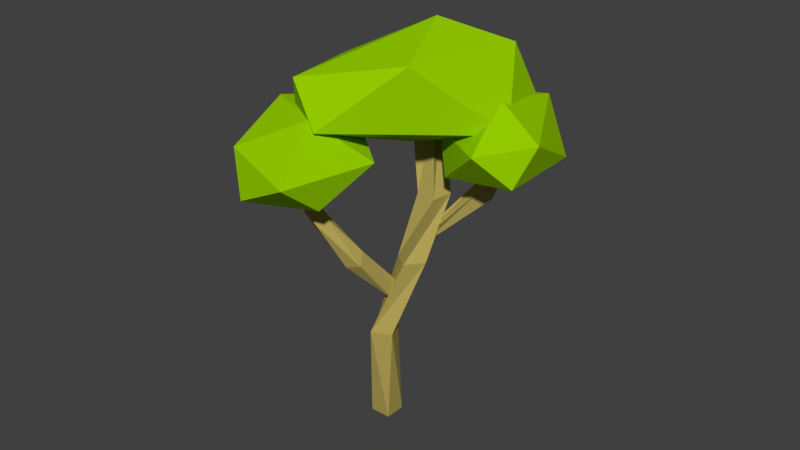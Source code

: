 # Source: Tree_Summer_2.blend  (saved by Blender 2.79.0; exported with 4.5.12 LTS)
import bpy
from mathutils import Matrix  # noqa: F401  (used for matrix-valued properties, if any)

bpy.ops.wm.read_factory_settings(use_empty=True)
scene = bpy.context.scene
scene.name = 'Scene'

# ---- collections
col_collection_1 = bpy.data.collections.new('Collection 1'); scene.collection.children.link(col_collection_1)

# ---- materials (node trees are filled in below, after node groups)
mat_secondary = bpy.data.materials.new('Secondary')
mat_secondary.alpha_threshold = 0.0
mat_secondary.use_transparent_shadow = False
mat_secondary.diffuse_color = (0.3, 0.6, 0.0, 1.0)
mat_secondary.roughness = 0.5
mat_primairy = bpy.data.materials.new('Primairy')
mat_primairy.alpha_threshold = 0.0
mat_primairy.use_transparent_shadow = False
mat_primairy.diffuse_color = (0.477, 0.3853, 0.1019, 1.0)
mat_primairy.roughness = 0.5
mat_primairy.line_color = (0.0, 0.0, 0.0, 1.0)

# ---- material node trees

# ---- world
world_world = bpy.data.worlds.new('World'); scene.world = world_world
world_world.color = (0.05088, 0.05088, 0.05088)
world_world.use_sun_shadow = False
world_world.sun_shadow_jitter_overblur = 0.0
world_world.cycles.sampling_method = 'MANUAL'

# ---- meshes
me_icosphere = bpy.data.meshes.new('Icosphere')
me_icosphere.from_pydata([(0.2004, -0.2108, -0.282), (0.2742, -0.5386, -0.1604), (-0.1855, -0.6435, -0.05356), (-0.5289, -0.03757, -0.1312), (-0.1037, 0.6598, -0.1154), (0.4047, 0.3095, -0.1887), (0.1319, -0.4018, 0.2919), (-0.3786, -0.3502, 0.278), (-0.2868, 0.5494, 0.1948), (0.2005, 0.7344, 0.1621), (0.4652, -0.0162, 0.0941), (0.006477, 0.2518, 0.445)], [], [(0, 1, 2), (1, 0, 5), (0, 2, 3), (0, 3, 4), (0, 4, 5), (1, 5, 10), (2, 1, 6), (3, 2, 7), (4, 3, 8), (5, 4, 9), (1, 10, 6), (2, 6, 7), (3, 7, 8), (4, 8, 9), (5, 9, 10), (6, 10, 11), (7, 6, 11), (8, 7, 11), (9, 8, 11), (10, 9, 11)])
me_icosphere.materials.append(mat_secondary)
me_icosphere.use_remesh_preserve_volume = False
me_icosphere.use_remesh_preserve_attributes = False
me_icosphere.use_mirror_vertex_groups = False
me_icosphere.update()
me_cube = bpy.data.meshes.new('Cube')
me_cube.from_pydata([(0.09348, 0.09348, 0.0), (0.09348, -0.09348, 0.0), (-0.09348, -0.09348, 0.0), (-0.09348, 0.09348, 0.0), (0.1218, 0.005553, 0.9348), (0.2007, -0.1639, 0.9348), (0.03123, -0.2429, 0.9348), (-0.0477, -0.07338, 0.9348), (0.2538, 0.1375, 1.615), (0.4017, 0.02309, 1.615), (0.2874, -0.1248, 1.615), (0.1395, -0.01044, 1.615), (0.2621, 0.3063, 2.159), (0.447, 0.2786, 2.159), (0.4193, 0.09371, 2.159), (0.2344, 0.1214, 2.159), (-0.003881, 0.4215, 2.831), (0.1718, 0.4854, 2.831), (0.2357, 0.3097, 2.831), (0.05999, 0.2458, 2.831)], [], [(0, 1, 2, 3), (6, 5, 9, 10), (0, 4, 5, 1), (1, 5, 6, 2), (2, 6, 7, 3), (4, 0, 3, 7), (11, 10, 14, 15), (5, 4, 8, 9), (7, 6, 10, 11), (4, 7, 11, 8), (12, 15, 19, 16), (8, 11, 15, 12), (10, 9, 13, 14), (9, 8, 12, 13), (16, 19, 18, 17), (14, 13, 17, 18), (13, 12, 16, 17), (15, 14, 18, 19)])
me_cube.materials.append(mat_primairy)
me_cube.use_remesh_preserve_volume = False
me_cube.use_remesh_preserve_attributes = False
me_cube.use_mirror_vertex_groups = False
me_cube.update()
me_cube_001 = bpy.data.meshes.new('Cube.001')
me_cube_001.from_pydata([(0.04223, 0.05479, 0.03455), (0.008694, 0.009498, -0.007296), (-0.03692, 0.03836, -0.03866), (0.02854, 0.08601, -0.04827), (-0.04139, 0.04967, 0.6591), (-0.1688, 0.03512, 0.633), (-0.1856, 0.1645, 0.6428), (-0.05817, 0.1791, 0.6689), (-0.03069, -0.01966, 1.07), (-0.08262, 0.07697, 1.142), (-0.01291, 0.1645, 1.074), (0.03902, 0.06789, 1.003)], [], [(0, 1, 2, 3), (0, 4, 5, 1), (1, 5, 6, 2), (2, 6, 7, 3), (4, 0, 3, 7), (6, 5, 9, 10), (8, 11, 10, 9), (5, 4, 8, 9), (7, 6, 10, 11), (4, 7, 11, 8)])
me_cube_001.materials.append(mat_primairy)
me_cube_001.use_remesh_preserve_volume = False
me_cube_001.use_remesh_preserve_attributes = False
me_cube_001.use_mirror_vertex_groups = False
me_cube_001.update()
me_cube_002 = bpy.data.meshes.new('Cube.002')
me_cube_002.from_pydata([(0.0916, 0.04335, 0.04236), (-0.05134, 0.04404, 0.0209), (-0.01147, 0.06186, -0.009351), (0.05554, 0.07281, -0.02604), (0.06839, 0.1424, 0.5873), (-0.05147, 0.09546, 0.5636), (-0.09905, 0.2174, 0.5629), (0.02082, 0.2643, 0.5865), (0.09686, 0.3217, 0.9833), (0.0007781, 0.3474, 1.03), (0.05801, 0.4975, 1.026), (0.1645, 0.4338, 0.9846), (0.3262, 0.522, 1.387), (0.3127, 0.6503, 1.409), (0.4011, 0.6648, 1.35), (0.4145, 0.5365, 1.328)], [], [(0, 1, 2, 3), (0, 4, 5, 1), (1, 5, 6, 2), (2, 6, 7, 3), (4, 0, 3, 7), (6, 5, 9, 10), (10, 9, 13, 14), (5, 4, 8, 9), (7, 6, 10, 11), (4, 7, 11, 8), (12, 15, 14, 13), (9, 8, 12, 13), (11, 10, 14, 15), (8, 11, 15, 12)])
me_cube_002.materials.append(mat_primairy)
me_cube_002.use_remesh_preserve_volume = False
me_cube_002.use_remesh_preserve_attributes = False
me_cube_002.use_mirror_vertex_groups = False
me_cube_002.update()
me_icosphere_001 = bpy.data.meshes.new('Icosphere.001')
me_icosphere_001.from_pydata([(0.2329, -0.2497, -0.2805), (0.2665, -0.5571, -0.1595), (-0.2702, -0.7292, -0.05313), (-0.5668, -0.1925, -0.1304), (0.02118, 0.5502, -0.1147), (0.5436, 0.2872, -0.1877), (0.1261, -0.4458, 0.2908), (-0.4442, -0.4735, 0.277), (-0.409, 0.3872, 0.1941), (0.3772, 0.6691, 0.1615), (0.5624, -0.02014, 0.09388), (0.08378, 0.1705, 0.4432)], [], [(0, 1, 2), (1, 0, 5), (0, 2, 3), (0, 3, 4), (0, 4, 5), (1, 5, 10), (2, 1, 6), (3, 2, 7), (4, 3, 8), (5, 4, 9), (1, 10, 6), (2, 6, 7), (3, 7, 8), (4, 8, 9), (5, 9, 10), (6, 10, 11), (7, 6, 11), (8, 7, 11), (9, 8, 11), (10, 9, 11)])
me_icosphere_001.materials.append(mat_secondary)
me_icosphere_001.use_remesh_preserve_volume = False
me_icosphere_001.use_remesh_preserve_attributes = False
me_icosphere_001.use_mirror_vertex_groups = False
me_icosphere_001.update()
me_icosphere_002 = bpy.data.meshes.new('Icosphere.002')
me_icosphere_002.from_pydata([(-0.4026, 0.0153, -0.3714), (0.3468, -0.7703, -0.1949), (-0.351, -0.8781, -0.1651), (-0.7109, -0.04443, -0.2535), (-0.2452, 1.071, -0.2463), (0.3669, 0.6562, -0.3488), (0.1678, -0.8769, 0.2243), (-0.3866, -0.4366, 0.3849), (-0.63, 0.4498, 0.1721), (0.02196, 0.8311, 0.3372), (0.5607, -0.06052, 0.2234), (0.02852, 0.2477, 0.5846)], [], [(0, 1, 2), (1, 0, 5), (0, 2, 3), (0, 3, 4), (0, 4, 5), (1, 5, 10), (2, 1, 6), (3, 2, 7), (4, 3, 8), (5, 4, 9), (1, 10, 6), (2, 6, 7), (3, 7, 8), (4, 8, 9), (5, 9, 10), (6, 10, 11), (7, 6, 11), (8, 7, 11), (9, 8, 11), (10, 9, 11)])
me_icosphere_002.materials.append(mat_secondary)
me_icosphere_002.use_remesh_preserve_volume = False
me_icosphere_002.use_remesh_preserve_attributes = False
me_icosphere_002.use_mirror_vertex_groups = False
me_icosphere_002.update()

# ---- objects
ob_leaves = bpy.data.objects.new('Leaves', me_icosphere)
ob_trunk = bpy.data.objects.new('Trunk', me_cube)
ob_trunk_001 = bpy.data.objects.new('Trunk.001', me_cube_001)
ob_trunk_002 = bpy.data.objects.new('Trunk.002', me_cube_002)
ob_leaves_001 = bpy.data.objects.new('Leaves.001', me_icosphere_001)
ob_leaves_002 = bpy.data.objects.new('Leaves.002', me_icosphere_002)

# ---- transforms, parenting, visibility, modifiers, constraints
ob_leaves.location = (0.7497, 0.4875, 2.613)
ob_leaves.rotation_euler = (0.0, -0.0, -2.537)
ob_leaves.lineart.crease_threshold = 0.0
ob_trunk.location = (0.01077, -0.01376, -0.003897)
ob_trunk.lock_rotations_4d = False
ob_trunk.empty_display_type = 'ARROWS'
ob_trunk.lineart.crease_threshold = 0.0
ob_trunk_001.location = (0.2704, 0.1343, 1.756)
ob_trunk_001.rotation_euler = (0.0, -0.6581, 3.926)
ob_trunk_001.lock_rotations_4d = False
ob_trunk_001.empty_display_type = 'ARROWS'
ob_trunk_001.lineart.crease_threshold = 0.0
ob_trunk_002.location = (0.2191, -0.07509, 1.258)
ob_trunk_002.rotation_euler = (0.0, -0.6581, 1.583)
ob_trunk_002.lock_rotations_4d = False
ob_trunk_002.empty_display_type = 'ARROWS'
ob_trunk_002.lineart.crease_threshold = 0.0
ob_leaves_001.location = (-0.2856, -0.6133, 2.559)
ob_leaves_001.rotation_euler = (-0.2075, -0.1238, -2.101)
ob_leaves_001.lineart.crease_threshold = 0.0
ob_leaves_002.location = (0.254, 0.004504, 3.005)
ob_leaves_002.rotation_euler = (0.0568, -0.3363, -0.7715)
ob_leaves_002.lineart.crease_threshold = 0.0

# ---- collection membership
col_collection_1.objects.link(ob_leaves)
col_collection_1.objects.link(ob_trunk)
col_collection_1.objects.link(ob_trunk_001)
col_collection_1.objects.link(ob_trunk_002)
col_collection_1.objects.link(ob_leaves_001)
col_collection_1.objects.link(ob_leaves_002)

# ---- scene / render settings (as saved in the file)
scene.frame_start = 1; scene.frame_end = 250; scene.frame_set(1)
scene.render.engine = 'BLENDER_EEVEE_NEXT'
scene.render.resolution_percentage = 50
scene.render.dither_intensity = 0.0
scene.cycles.use_denoising = False
scene.cycles.samples = 128
scene.cycles.sampling_pattern = 'TABULATED_SOBOL'
scene.cycles.use_adaptive_sampling = False
scene.cycles.use_light_tree = False
scene.cycles.blur_glossy = 0.0
scene.cycles.sample_clamp_indirect = 0.0
scene.view_settings.view_transform = 'Standard'
bpy.context.view_layer.update()

# ---- added for rendering (the .blend has no active camera and no usable light): camera, sun
cam_auto = bpy.data.cameras.new('AutoCamera')
cam_auto.lens = 50.0
cam_auto.sensor_width = 36.0
cam_auto.clip_end = 1000.0
ob_auto_camera = bpy.data.objects.new('AutoCamera', cam_auto)
scene.collection.objects.link(ob_auto_camera)
ob_auto_camera.location = (5.28256, -6.16088, 5.97884)
ob_auto_camera.rotation_euler = (1.09748, -7.21219e-08, 0.694738)
scene.camera = ob_auto_camera
light_auto_sun = bpy.data.lights.new('AutoSun', 'SUN')
light_auto_sun.energy = 3.0
light_auto_sun.angle = 0.0523599
ob_auto_sun = bpy.data.objects.new('AutoSun', light_auto_sun)
scene.collection.objects.link(ob_auto_sun)
ob_auto_sun.rotation_euler = (0.872665, 0.174533, 0.523599)
bpy.context.view_layer.update()

